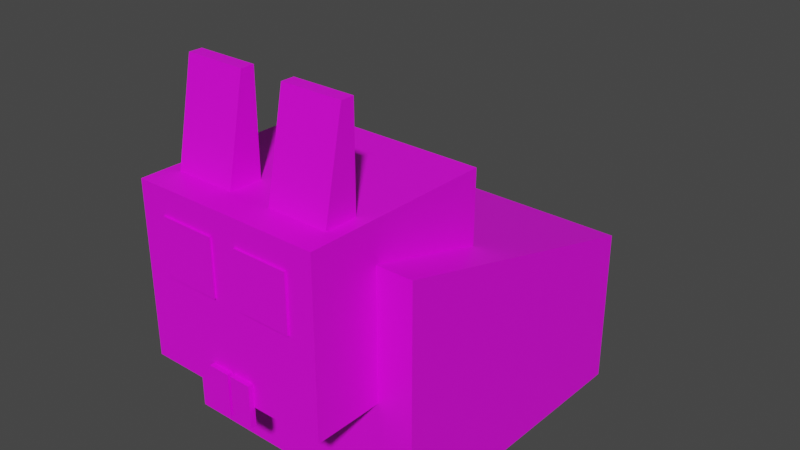 # Source: rabbit.blend  (saved by Blender 2.91.10; exported with 4.5.12 LTS)
import bpy
from mathutils import Matrix  # noqa: F401  (used for matrix-valued properties, if any)

bpy.ops.wm.read_factory_settings(use_empty=True)
scene = bpy.context.scene
scene.name = 'Scene'

# ---- collections
col_rabbit = bpy.data.collections.new('rabbit'); scene.collection.children.link(col_rabbit)

# ---- images (referenced by path relative to the original .blend; pixels are not part of the script)
import os
ASSET_DIR = os.environ.get("B2B_ASSET_DIR", "")  # directory of the original .blend (textures are referenced by path, not embedded)
HERE = os.path.dirname(os.path.abspath(__file__))  # packed textures are extracted next to this script under _unpacked/

def load_image(name, relpath, width, height, colorspace="sRGB"):
    """Load a texture the original file referenced (path relative to the .blend, or extracted next to this script)."""
    p = next((c for c in (os.path.join(HERE, relpath), os.path.join(ASSET_DIR, relpath)) if relpath and os.path.exists(c)), "")
    if p:
        img = bpy.data.images.load(p, check_existing=True)
        img.name = name
    else:  # same state as the original file: an image datablock whose file is absent (Cycles renders it pink)
        img = bpy.data.images.new(name, width, height)
        img.source = "FILE"
        img.filepath = "//" + (relpath or name)
    img.colorspace_settings.name = colorspace
    return img
img_palette01_png = load_image('palette01.png', 'palette01.png', 1024, 1024, 'sRGB')

# ---- materials (node trees are filled in below, after node groups)
mat_rabbit_material = bpy.data.materials.new('rabbit_material')
mat_rabbit_material.use_transparent_shadow = False
mat_rabbit_material.diffuse_color = (0.7501, 0.8, 0.7471, 1.0)

# ---- material node trees
mat_rabbit_material.use_nodes = True; mat_rabbit_material.node_tree.nodes.clear()
_N = mat_rabbit_material.node_tree.nodes; _L = mat_rabbit_material.node_tree.links
n0 = _N.new('ShaderNodeBsdfPrincipled'); n0.name = 'Principled BSDF'; n0.location = (10, 300)
n0.distribution = 'GGX'
n0.subsurface_method = 'BURLEY'
n0.inputs[3].default_value = 1.45
n0.inputs[27].default_value = (0.0, 0.0, 0.0, 1.0)
n0.inputs[28].default_value = 1.0
n1 = _N.new('ShaderNodeOutputMaterial'); n1.name = 'Material Output'; n1.location = (300, 300)
n2 = _N.new('ShaderNodeTexImage'); n2.name = 'Image Texture'; n2.location = (-497, 205)
n2.image = img_palette01_png
n2.interpolation = 'Closest'
_L.new(n0.outputs[0], n1.inputs[0])
_L.new(n2.outputs[0], n0.inputs[0])
n1.is_active_output = True

# ---- world
world_world = bpy.data.worlds.new('World'); scene.world = world_world
world_world.use_nodes = True; world_world.node_tree.nodes.clear()
_N = world_world.node_tree.nodes; _L = world_world.node_tree.links
n0 = _N.new('ShaderNodeOutputWorld'); n0.name = 'World Output'; n0.location = (300, 300)
n1 = _N.new('ShaderNodeBackground'); n1.name = 'Background'; n1.location = (10, 300)
n1.inputs[0].default_value = (0.05088, 0.05088, 0.05088, 1.0)
_L.new(n1.outputs[0], n0.inputs[0])
n0.is_active_output = True
world_world.color = (0.05088, 0.05088, 0.05088)
world_world.use_sun_shadow = False
world_world.sun_shadow_jitter_overblur = 0.0

# ---- meshes
me_rabbit = bpy.data.meshes.new('rabbit')
me_rabbit.from_pydata([(-5.268, -18.05, -0.1243), (-5.268, -18.05, 13.07), (16.63, -18.43, -0.1243), (16.63, -18.43, 13.07), (-4.841, 6.408, -0.1243), (-4.841, 6.408, 19.65), (17.05, 6.026, -0.1243), (17.05, 6.026, 19.65), (13.61, -18.38, -0.1243), (-2.251, -18.11, -0.1243), (-2.251, -18.11, 13.07), (13.61, -18.38, 13.07), (14.04, 6.078, 19.65), (-1.824, 6.355, 19.65), (-5.268, -18.05, 0.9364), (-5.268, -18.05, 6.63), (16.63, -18.43, 6.63), (16.63, -18.43, 0.9364), (17.05, 6.026, 9.013), (-4.841, 6.408, 9.013), (14.04, 6.078, 8.92), (-1.824, 6.355, 8.92), (3.458, -18.35, 5.174), (3.458, -18.35, 1.222), (7.895, -18.43, 5.174), (7.895, -18.43, 1.222), (4.44, -22.84, 4.23), (4.44, -22.84, 2.166), (6.757, -22.88, 4.23), (6.757, -22.88, 2.166), (2.775, -18.95, 0.6241), (2.364, -20.43, 0.2811), (8.916, -20.54, 0.2811), (8.556, -19.05, 0.6241), (8.556, -19.05, 5.772), (8.916, -20.54, 6.115), (2.364, -20.43, 6.115), (2.775, -18.95, 5.772), (2.849, -21.53, 0.73), (8.392, -21.63, 5.666), (8.392, -21.63, 0.73), (2.849, -21.53, 5.666), (16.87, -4.178, -0.1243), (-5.019, -3.796, -0.1243), (13.86, -4.125, 16.9), (-2.002, -3.848, 16.9), (14.01, 4.697, 22.9), (-1.848, 4.974, 22.9), (13.86, -4.191, 22.9), (-2.004, -3.915, 22.9), (14.14, 11.77, 19.65), (-1.725, 12.04, 19.65), (14.14, 11.77, 22.9), (-1.725, 12.04, 22.9), (14.14, 11.77, 8.92), (-1.725, 12.04, 8.92), (8.126, 11.82, 7.387), (8.126, 11.82, 10.82), (6.338, 11.85, 7.387), (6.338, 11.85, 10.82), (8.134, 12.29, 7.387), (8.134, 12.29, 10.82), (6.346, 12.32, 7.387), (6.346, 12.32, 10.82), (6.071, 11.86, 7.387), (6.071, 11.86, 10.82), (4.283, 11.89, 7.387), (4.283, 11.89, 10.82), (6.079, 12.32, 7.387), (6.079, 12.32, 10.82), (4.291, 12.36, 7.387), (4.291, 12.36, 10.82), (11.98, 11.81, 16.23), (11.98, 11.81, 20.85), (7.365, 11.89, 16.23), (7.365, 11.89, 20.85), (11.92, 11.97, 16.23), (11.92, 11.97, 20.85), (7.306, 12.05, 16.23), (7.306, 12.05, 20.85), (5.076, 11.93, 16.23), (5.076, 11.93, 20.85), (0.462, 12.01, 16.23), (0.462, 12.01, 20.85), (5.079, 12.09, 16.23), (5.079, 12.09, 20.85), (0.4649, 12.17, 16.23), (0.4649, 12.17, 20.85), (12.94, 6.67, 22.9), (12.94, 6.67, 30.9), (7.919, 6.758, 22.9), (7.919, 6.758, 30.9), (12.99, 9.368, 22.9), (12.96, 7.744, 30.9), (7.966, 9.455, 22.9), (7.938, 7.832, 30.9), (4.313, 6.821, 22.9), (4.313, 6.821, 30.9), (-0.7101, 6.909, 22.9), (-0.7101, 6.909, 30.9), (4.36, 9.518, 22.9), (4.332, 7.895, 30.9), (-0.663, 9.606, 22.9), (-0.6914, 7.983, 30.9)], [], [(24, 16, 3, 11), (2, 42, 6, 18, 7, 3, 16, 17), (21, 19, 5, 13), (4, 43, 0, 14, 15, 1, 5, 19), (46, 52, 53, 47, 49, 48), (13, 5, 1, 10, 45), (44, 45, 10, 11), (18, 20, 12, 7), (13, 51, 55, 21), (15, 22, 10, 1), (22, 24, 11, 10), (9, 8, 25, 23), (40, 29, 27, 38), (0, 9, 23, 14), (14, 23, 22, 15), (21, 20, 18, 6, 4, 19), (8, 2, 17, 25), (25, 17, 16, 24), (27, 29, 28, 26), (41, 26, 28, 39), (39, 28, 29, 40), (38, 27, 26, 41), (23, 30, 37, 22), (30, 31, 36, 37), (24, 34, 33, 25), (34, 35, 32, 33), (22, 37, 34, 24), (37, 36, 35, 34), (25, 33, 30, 23), (33, 32, 31, 30), (31, 38, 41, 36), (35, 39, 40, 32), (36, 41, 39, 35), (32, 40, 38, 31), (44, 48, 49, 45), (4, 6, 42, 2, 8, 9, 0, 43), (7, 12, 44, 11, 3), (12, 46, 48, 44), (45, 49, 47, 13), (47, 53, 51, 13), (12, 50, 52, 46), (21, 55, 54, 20), (20, 54, 50, 12), (56, 57, 59, 58), (58, 59, 63, 62), (62, 63, 61, 60), (60, 61, 57, 56), (58, 62, 60, 56), (63, 59, 57, 61), (64, 65, 67, 66), (66, 67, 71, 70), (70, 71, 69, 68), (68, 69, 65, 64), (66, 70, 68, 64), (71, 67, 65, 69), (72, 73, 75, 74), (74, 75, 79, 78), (78, 79, 77, 76), (76, 77, 73, 72), (74, 78, 76, 72), (79, 75, 73, 77), (80, 81, 83, 82), (82, 83, 87, 86), (86, 87, 85, 84), (84, 85, 81, 80), (82, 86, 84, 80), (87, 83, 81, 85), (54, 55, 51, 53, 52, 50), (88, 89, 91, 90), (90, 91, 95, 94), (94, 95, 93, 92), (92, 93, 89, 88), (90, 94, 92, 88), (95, 91, 89, 93), (96, 97, 99, 98), (98, 99, 103, 102), (102, 103, 101, 100), (100, 101, 97, 96), (98, 102, 100, 96), (103, 99, 97, 101)])
_uv = me_rabbit.uv_layers.new(name='UVMap')
_uv.uv.foreach_set('vector', [0.4301, 0.4564, 0.4301, 0.4564, 0.4301, 0.4564, 0.4301, 0.4564, 0.4301, 0.4564, 0.4301, 0.4564, 0.4301, 0.4564, 0.4301, 0.4564, 0.4301, 0.4564, 0.4301, 0.4564, 0.4301, 0.4564, 0.4301, 0.4564, 0.4301, 0.4564, 0.4301, 0.4564, 0.4301, 0.4564, 0.4301, 0.4564, 0.4301, 0.4564, 0.4301, 0.4564, 0.4301, 0.4564, 0.4301, 0.4564, 0.4301, 0.4564, 0.4301, 0.4564, 0.4301, 0.4564, 0.4301, 0.4564, 0.4301, 0.4564, 0.4301, 0.4564, 0.4301, 0.4564, 0.4301, 0.4564, 0.4301, 0.4564, 0.4301, 0.4564, 0.4301, 0.4564, 0.4301, 0.4564, 0.4301, 0.4564, 0.4301, 0.4564, 0.4301, 0.4564, 0.4301, 0.4564, 0.4301, 0.4564, 0.4301, 0.4564, 0.4301, 0.4564, 0.4301, 0.4564, 0.4301, 0.4564, 0.4301, 0.4564, 0.4301, 0.4564, 0.4301, 0.4564, 0.4301, 0.4564, 0.4301, 0.4564, 0.4301, 0.4564, 0.4301, 0.4564, 0.4301, 0.4564, 0.4301, 0.4564, 0.4301, 0.4564, 0.4301, 0.4564, 0.4301, 0.4564, 0.4301, 0.4564, 0.4301, 0.4564, 0.4301, 0.4564, 0.4301, 0.4564, 0.4301, 0.4564, 0.4301, 0.4564, 0.08632, 0.9174, 0.08632, 0.9174, 0.08632, 0.9174, 0.08632, 0.9174, 0.4301, 0.4564, 0.4301, 0.4564, 0.4301, 0.4564, 0.4301, 0.4564, 0.4301, 0.4564, 0.4301, 0.4564, 0.4301, 0.4564, 0.4301, 0.4564, 0.4301, 0.4564, 0.4301, 0.4564, 0.4301, 0.4564, 0.4301, 0.4564, 0.4301, 0.4564, 0.4301, 0.4564, 0.4301, 0.4564, 0.4301, 0.4564, 0.4301, 0.4564, 0.4301, 0.4564, 0.4301, 0.4564, 0.4301, 0.4564, 0.4301, 0.4564, 0.4301, 0.4564, 0.08632, 0.9174, 0.08632, 0.9174, 0.08632, 0.9174, 0.08632, 0.9174, 0.08632, 0.9174, 0.08632, 0.9174, 0.08632, 0.9174, 0.08632, 0.9174, 0.08632, 0.9174, 0.08632, 0.9174, 0.08632, 0.9174, 0.08632, 0.9174, 0.08632, 0.9174, 0.08632, 0.9174, 0.08632, 0.9174, 0.08632, 0.9174, 0.08632, 0.9174, 0.08632, 0.9174, 0.08632, 0.9174, 0.08632, 0.9174, 0.08632, 0.9174, 0.08632, 0.9174, 0.08632, 0.9174, 0.08632, 0.9174, 0.08632, 0.9174, 0.08632, 0.9174, 0.08632, 0.9174, 0.08632, 0.9174, 0.08632, 0.9174, 0.08632, 0.9174, 0.08632, 0.9174, 0.08632, 0.9174, 0.08632, 0.9174, 0.08632, 0.9174, 0.08632, 0.9174, 0.08632, 0.9174, 0.08632, 0.9174, 0.08632, 0.9174, 0.08632, 0.9174, 0.08632, 0.9174, 0.08632, 0.9174, 0.08632, 0.9174, 0.08632, 0.9174, 0.08632, 0.9174, 0.08632, 0.9174, 0.08632, 0.9174, 0.08632, 0.9174, 0.08632, 0.9174, 0.08632, 0.9174, 0.08632, 0.9174, 0.08632, 0.9174, 0.08632, 0.9174, 0.08632, 0.9174, 0.08632, 0.9174, 0.08632, 0.9174, 0.08632, 0.9174, 0.08632, 0.9174, 0.08632, 0.9174, 0.08632, 0.9174, 0.08632, 0.9174, 0.08632, 0.9174, 0.08632, 0.9174, 0.08632, 0.9174, 0.08632, 0.9174, 0.4301, 0.4564, 0.4301, 0.4564, 0.4301, 0.4564, 0.4301, 0.4564, 0.4301, 0.4564, 0.4301, 0.4564, 0.4301, 0.4564, 0.4301, 0.4564, 0.4301, 0.4564, 0.4301, 0.4564, 0.4301, 0.4564, 0.4301, 0.4564, 0.4301, 0.4564, 0.4301, 0.4564, 0.4301, 0.4564, 0.4301, 0.4564, 0.4301, 0.4564, 0.4301, 0.4564, 0.4301, 0.4564, 0.4301, 0.4564, 0.4301, 0.4564, 0.4301, 0.4564, 0.4301, 0.4564, 0.4301, 0.4564, 0.4301, 0.4564, 0.4301, 0.4564, 0.4301, 0.4564, 0.4301, 0.4564, 0.4301, 0.4564, 0.4301, 0.4564, 0.4301, 0.4564, 0.4301, 0.4564, 0.4301, 0.4564, 0.4301, 0.4564, 0.4301, 0.4564, 0.4301, 0.4564, 0.4301, 0.4564, 0.4301, 0.4564, 0.4301, 0.4564, 0.4301, 0.4564, 0.4301, 0.4564, 0.04688, 0.9375, 0.04688, 0.9375, 0.04688, 0.9375, 0.04688, 0.9375, 0.04688, 0.9375, 0.04688, 0.9375, 0.04688, 0.9375, 0.04688, 0.9375, 0.04688, 0.9375, 0.04688, 0.9375, 0.04688, 0.9375, 0.04688, 0.9375, 0.04688, 0.9375, 0.04688, 0.9375, 0.04688, 0.9375, 0.04688, 0.9375, 0.04688, 0.9375, 0.04688, 0.9375, 0.04688, 0.9375, 0.04688, 0.9375, 0.04688, 0.9375, 0.04688, 0.9375, 0.04688, 0.9375, 0.04688, 0.9375, 0.04688, 0.9375, 0.04688, 0.9375, 0.04688, 0.9375, 0.04688, 0.9375, 0.04688, 0.9375, 0.04688, 0.9375, 0.04688, 0.9375, 0.04688, 0.9375, 0.04688, 0.9375, 0.04688, 0.9375, 0.04688, 0.9375, 0.04688, 0.9375, 0.04688, 0.9375, 0.04688, 0.9375, 0.04688, 0.9375, 0.04688, 0.9375, 0.04688, 0.9375, 0.04688, 0.9375, 0.04688, 0.9375, 0.04688, 0.9375, 0.04688, 0.9375, 0.04688, 0.9375, 0.04688, 0.9375, 0.04688, 0.9375, 0.9297, 0.9531, 0.9297, 0.9531, 0.9297, 0.9531, 0.9297, 0.9531, 0.9297, 0.9531, 0.9297, 0.9531, 0.9297, 0.9531, 0.9297, 0.9531, 0.9297, 0.9531, 0.9297, 0.9531, 0.9297, 0.9531, 0.9297, 0.9531, 0.9297, 0.9531, 0.9297, 0.9531, 0.9297, 0.9531, 0.9297, 0.9531, 0.9297, 0.9531, 0.9297, 0.9531, 0.9297, 0.9531, 0.9297, 0.9531, 0.9297, 0.9531, 0.9297, 0.9531, 0.9297, 0.9531, 0.9297, 0.9531, 0.9297, 0.9531, 0.9297, 0.9531, 0.9297, 0.9531, 0.9297, 0.9531, 0.9297, 0.9531, 0.9297, 0.9531, 0.9297, 0.9531, 0.9297, 0.9531, 0.9297, 0.9531, 0.9297, 0.9531, 0.9297, 0.9531, 0.9297, 0.9531, 0.9297, 0.9531, 0.9297, 0.9531, 0.9297, 0.9531, 0.9297, 0.9531, 0.9297, 0.9531, 0.9297, 0.9531, 0.9297, 0.9531, 0.9297, 0.9531, 0.9297, 0.9531, 0.9297, 0.9531, 0.9297, 0.9531, 0.9297, 0.9531, 0.4301, 0.4564, 0.4301, 0.4564, 0.4301, 0.4564, 0.4301, 0.4564, 0.4301, 0.4564, 0.4301, 0.4564, 0.4665, 0.4221, 0.4665, 0.4221, 0.4665, 0.4221, 0.4665, 0.4221, 0.4665, 0.4221, 0.4665, 0.4221, 0.4665, 0.4221, 0.4665, 0.4221, 0.4665, 0.4221, 0.4665, 0.4221, 0.4665, 0.4221, 0.4665, 0.4221, 0.4665, 0.4221, 0.4665, 0.4221, 0.4665, 0.4221, 0.4665, 0.4221, 0.4665, 0.4221, 0.4665, 0.4221, 0.4665, 0.4221, 0.4665, 0.4221, 0.4665, 0.4221, 0.4665, 0.4221, 0.4665, 0.4221, 0.4665, 0.4221, 0.4665, 0.4221, 0.4665, 0.4221, 0.4665, 0.4221, 0.4665, 0.4221, 0.4665, 0.4221, 0.4665, 0.4221, 0.4665, 0.4221, 0.4665, 0.4221, 0.4665, 0.4221, 0.4665, 0.4221, 0.4665, 0.4221, 0.4665, 0.4221, 0.4665, 0.4221, 0.4665, 0.4221, 0.4665, 0.4221, 0.4665, 0.4221, 0.4665, 0.4221, 0.4665, 0.4221, 0.4665, 0.4221, 0.4665, 0.4221, 0.4665, 0.4221, 0.4665, 0.4221, 0.4665, 0.4221, 0.4665, 0.4221])
me_rabbit.materials.append(mat_rabbit_material)
me_rabbit.use_remesh_fix_poles = True
me_rabbit.use_remesh_preserve_attributes = False
me_rabbit.use_mirror_vertex_groups = False
me_rabbit.update()

# ---- objects
ob_rabbit = bpy.data.objects.new('rabbit', me_rabbit)

# ---- transforms, parenting, visibility, modifiers, constraints
ob_rabbit.location = (0.0, 0.0, 0.0)
ob_rabbit.rotation_euler = (0.0, -0.0, 3.142)
ob_rabbit.lineart.crease_threshold = 0.0

# ---- collection membership
col_rabbit.objects.link(ob_rabbit)

# ---- scene / render settings (as saved in the file)
scene.frame_start = 1; scene.frame_end = 20; scene.frame_set(0)
scene.render.engine = 'BLENDER_EEVEE_NEXT'
scene.cycles.use_denoising = False
scene.cycles.samples = 128
scene.cycles.sampling_pattern = 'TABULATED_SOBOL'
scene.cycles.use_adaptive_sampling = False
scene.cycles.use_light_tree = False
scene.view_settings.view_transform = 'Filmic'
scene.unit_settings.scale_length = 0.01
bpy.context.view_layer.update()

# ---- added for rendering (the .blend has no active camera and no usable light): camera, sun
cam_auto = bpy.data.cameras.new('AutoCamera')
cam_auto.lens = 50.0
cam_auto.sensor_width = 36.0
cam_auto.clip_end = 1000.0
ob_auto_camera = bpy.data.objects.new('AutoCamera', cam_auto)
scene.collection.objects.link(ob_auto_camera)
ob_auto_camera.location = (42.2075, -52.4568, 53.87)
ob_auto_camera.rotation_euler = (1.09748, -7.21219e-08, 0.694738)
scene.camera = ob_auto_camera
light_auto_sun = bpy.data.lights.new('AutoSun', 'SUN')
light_auto_sun.energy = 3.0
light_auto_sun.angle = 0.0523599
ob_auto_sun = bpy.data.objects.new('AutoSun', light_auto_sun)
scene.collection.objects.link(ob_auto_sun)
ob_auto_sun.rotation_euler = (0.872665, 0.174533, 0.523599)
bpy.context.view_layer.update()

